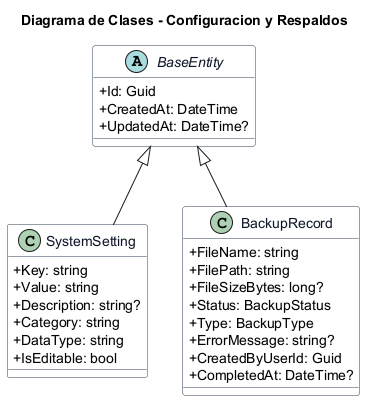

The diagram above was rendered by PlantUML. Its source (embedded in the PNG):
@startuml
title Diagrama de Clases - Configuracion y Respaldos
top to bottom direction
skinparam shadowing false
skinparam classAttributeIconSize 0
skinparam class {
  BackgroundColor #F8FAFC
  BorderColor #334155
  FontColor #0F172A
}

abstract class BaseEntity {
  +Id: Guid
  +CreatedAt: DateTime
  +UpdatedAt: DateTime?
}

class SystemSetting {
  +Key: string
  +Value: string
  +Description: string?
  +Category: string
  +DataType: string
  +IsEditable: bool
}

class BackupRecord {
  +FileName: string
  +FilePath: string
  +FileSizeBytes: long?
  +Status: BackupStatus
  +Type: BackupType
  +ErrorMessage: string?
  +CreatedByUserId: Guid
  +CompletedAt: DateTime?
}

BaseEntity <|-- SystemSetting
BaseEntity <|-- BackupRecord
@enduml